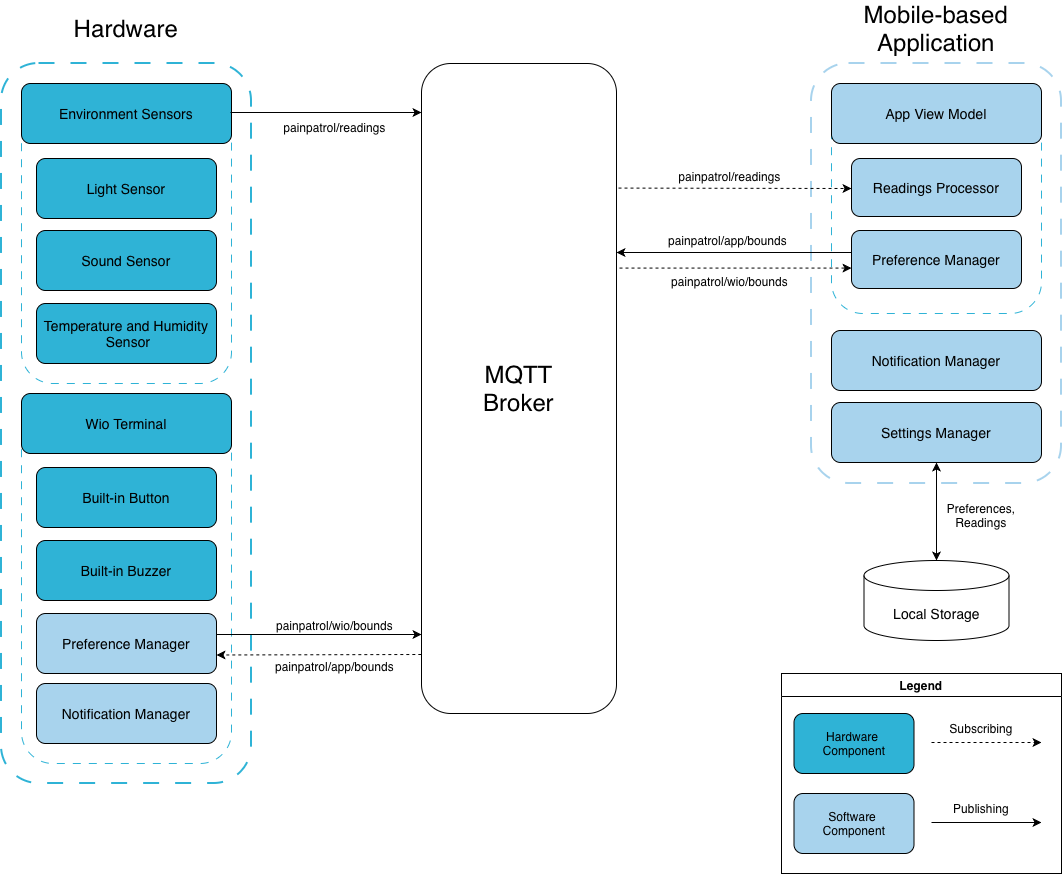

The diagram above was exported from draw.io. Its source (the exported page's mxGraphModel, read from the mxfile embedded in the PNG):
<mxGraphModel dx="1341" dy="972" grid="1" gridSize="10" guides="1" tooltips="1" connect="1" arrows="1" fold="1" page="1" pageScale="1" pageWidth="850" pageHeight="1100" math="0" shadow="0">
  <root>
    <mxCell id="0" />
    <mxCell id="1" parent="0" />
    <mxCell id="fkMBNOkZSd2H2D23u5O9-2" parent="1" style="rounded=1;whiteSpace=wrap;html=1;dashed=1;dashPattern=8 8;strokeWidth=2;strokeColor=#2FB3D6;fillColor=default;" value="" vertex="1">
      <mxGeometry height="720" width="250" x="50" y="140" as="geometry" />
    </mxCell>
    <mxCell id="Ori3717OI1gcozNamP6W-1" parent="1" style="rounded=1;whiteSpace=wrap;html=1;dashed=1;dashPattern=8 8;strokeWidth=2;strokeColor=#A8D3ED;" value="" vertex="1">
      <mxGeometry height="420" width="250" x="860" y="140" as="geometry" />
    </mxCell>
    <mxCell id="fkMBNOkZSd2H2D23u5O9-3" parent="1" style="text;html=1;whiteSpace=wrap;strokeColor=none;fillColor=none;align=center;verticalAlign=middle;rounded=0;" value="&lt;font style=&quot;font-size: 24px;&quot;&gt;Hardware&lt;/font&gt;" vertex="1">
      <mxGeometry height="30" width="190" x="80" y="90" as="geometry" />
    </mxCell>
    <mxCell id="Ori3717OI1gcozNamP6W-7" parent="1" style="rounded=1;whiteSpace=wrap;html=1;fillColor=#A8D3ED;" value="&lt;font style=&quot;font-size: 14px;&quot;&gt;Readings Processor&lt;/font&gt;" vertex="1">
      <mxGeometry height="58" width="170" x="900" y="235" as="geometry" />
    </mxCell>
    <mxCell id="Ori3717OI1gcozNamP6W-8" parent="1" style="text;html=1;whiteSpace=wrap;strokeColor=none;fillColor=none;align=center;verticalAlign=middle;rounded=0;" value="&lt;font style=&quot;font-size: 24px;&quot;&gt;Mobile-based Application&lt;/font&gt;" vertex="1">
      <mxGeometry height="30" width="190" x="890" y="90" as="geometry" />
    </mxCell>
    <mxCell id="Ori3717OI1gcozNamP6W-10" parent="1" style="swimlane;whiteSpace=wrap;html=1;" value="Legend" vertex="1">
      <mxGeometry height="200" width="280" x="830" y="750" as="geometry" />
    </mxCell>
    <mxCell id="fkMBNOkZSd2H2D23u5O9-9" edge="1" parent="Ori3717OI1gcozNamP6W-10" style="endArrow=classic;html=1;rounded=0;" value="">
      <mxGeometry height="50" relative="1" width="50" as="geometry">
        <mxPoint x="150" y="149" as="sourcePoint" />
        <mxPoint x="260" y="149" as="targetPoint" />
      </mxGeometry>
    </mxCell>
    <mxCell id="fkMBNOkZSd2H2D23u5O9-10" edge="1" parent="Ori3717OI1gcozNamP6W-10" style="endArrow=classic;html=1;rounded=0;dashed=1;" value="">
      <mxGeometry height="50" relative="1" width="50" as="geometry">
        <mxPoint x="150" y="69" as="sourcePoint" />
        <mxPoint x="260" y="69" as="targetPoint" />
      </mxGeometry>
    </mxCell>
    <mxCell id="awjaiK1KDW66jf0xkKsN-3" parent="Ori3717OI1gcozNamP6W-10" style="rounded=1;whiteSpace=wrap;html=1;fillColor=#2FB3D6;" value="Hardware&amp;nbsp;&lt;div&gt;Component&lt;/div&gt;" vertex="1">
      <mxGeometry height="60" width="120" x="12.5" y="40" as="geometry" />
    </mxCell>
    <mxCell id="awjaiK1KDW66jf0xkKsN-4" parent="Ori3717OI1gcozNamP6W-10" style="rounded=1;whiteSpace=wrap;html=1;fillColor=#A8D3ED;" value="Software&amp;nbsp;&lt;div&gt;Component&lt;/div&gt;" vertex="1">
      <mxGeometry height="60" width="120" x="12.5" y="120" as="geometry" />
    </mxCell>
    <mxCell id="fkMBNOkZSd2H2D23u5O9-16" parent="Ori3717OI1gcozNamP6W-10" style="text;html=1;whiteSpace=wrap;strokeColor=none;fillColor=none;align=center;verticalAlign=middle;rounded=0;" value="Subscribing" vertex="1">
      <mxGeometry height="30" width="60" x="170" y="40" as="geometry" />
    </mxCell>
    <mxCell id="fkMBNOkZSd2H2D23u5O9-17" parent="Ori3717OI1gcozNamP6W-10" style="text;html=1;whiteSpace=wrap;strokeColor=none;fillColor=none;align=center;verticalAlign=middle;rounded=0;" value="Publishing" vertex="1">
      <mxGeometry height="30" width="60" x="170" y="120" as="geometry" />
    </mxCell>
    <mxCell id="fkMBNOkZSd2H2D23u5O9-6" parent="1" style="rounded=1;whiteSpace=wrap;html=1;" value="&lt;font style=&quot;font-size: 24px;&quot;&gt;MQTT&lt;br&gt;Broker&lt;/font&gt;" vertex="1">
      <mxGeometry height="650" width="195" x="470" y="140" as="geometry" />
    </mxCell>
    <mxCell id="fkMBNOkZSd2H2D23u5O9-8" parent="1" style="rounded=1;whiteSpace=wrap;html=1;fillColor=#A8D3ED;" value="&lt;font style=&quot;font-size: 14px;&quot;&gt;Settings Manager&lt;/font&gt;" vertex="1">
      <mxGeometry height="60" width="210" x="880" y="479" as="geometry" />
    </mxCell>
    <mxCell id="awjaiK1KDW66jf0xkKsN-1" edge="1" parent="1" source="fkMBNOkZSd2H2D23u5O9-6" style="edgeStyle=orthogonalEdgeStyle;rounded=0;orthogonalLoop=1;jettySize=auto;html=1;exitX=0.5;exitY=1;exitDx=0;exitDy=0;" target="fkMBNOkZSd2H2D23u5O9-6">
      <mxGeometry relative="1" as="geometry" />
    </mxCell>
    <mxCell id="jET_cE8PhB5TA0JQQYw8-1" parent="1" style="shape=cylinder3;whiteSpace=wrap;html=1;boundedLbl=1;backgroundOutline=1;size=15;" value="&lt;font style=&quot;font-size: 14px;&quot;&gt;Local Storage&lt;/font&gt;" vertex="1">
      <mxGeometry height="80" width="145" x="912.5" y="637" as="geometry" />
    </mxCell>
    <mxCell id="jET_cE8PhB5TA0JQQYw8-3" edge="1" parent="1" source="jET_cE8PhB5TA0JQQYw8-1" style="endArrow=classic;html=1;rounded=0;exitX=0.5;exitY=0;exitDx=0;exitDy=0;exitPerimeter=0;startArrow=classic;startFill=1;entryX=0.5;entryY=1;entryDx=0;entryDy=0;" target="fkMBNOkZSd2H2D23u5O9-8" value="">
      <mxGeometry height="50" relative="1" width="50" as="geometry">
        <mxPoint x="1190" y="725" as="sourcePoint" />
        <mxPoint x="1090" y="725" as="targetPoint" />
      </mxGeometry>
    </mxCell>
    <mxCell id="fkMBNOkZSd2H2D23u5O9-24" edge="1" parent="1" style="endArrow=classic;html=1;rounded=0;exitX=0;exitY=0.5;exitDx=0;exitDy=0;entryX=1;entryY=0.725;entryDx=0;entryDy=0;entryPerimeter=0;" value="">
      <mxGeometry height="50" relative="1" width="50" as="geometry">
        <mxPoint x="900" y="329" as="sourcePoint" />
        <mxPoint x="665" y="329" as="targetPoint" />
      </mxGeometry>
    </mxCell>
    <mxCell id="fkMBNOkZSd2H2D23u5O9-28" edge="1" parent="1" style="endArrow=classic;html=1;rounded=0;dashed=1;exitX=1.01;exitY=0.125;exitDx=0;exitDy=0;exitPerimeter=0;" value="">
      <mxGeometry height="50" relative="1" width="50" as="geometry">
        <mxPoint x="667" y="264.58" as="sourcePoint" />
        <mxPoint x="900" y="265" as="targetPoint" />
      </mxGeometry>
    </mxCell>
    <mxCell id="0fx6GshSHUU_7okEoK0j-8" parent="1" style="text;html=1;whiteSpace=wrap;strokeColor=none;fillColor=none;align=center;verticalAlign=middle;rounded=0;" value="&lt;div&gt;painpatrol/app/bounds&lt;/div&gt;" vertex="1">
      <mxGeometry height="30" width="131" x="711" y="302" as="geometry" />
    </mxCell>
    <mxCell id="fkMBNOkZSd2H2D23u5O9-29" parent="1" style="text;html=1;whiteSpace=wrap;strokeColor=none;fillColor=none;align=center;verticalAlign=middle;rounded=0;" value="painpatrol/readings" vertex="1">
      <mxGeometry height="30" width="121" x="718" y="238" as="geometry" />
    </mxCell>
    <mxCell id="2D3umpuu5Sg979UQVeHH-1" edge="1" parent="1" source="fkMBNOkZSd2H2D23u5O9-6" style="edgeStyle=orthogonalEdgeStyle;rounded=0;orthogonalLoop=1;jettySize=auto;html=1;exitX=0.5;exitY=1;exitDx=0;exitDy=0;" target="fkMBNOkZSd2H2D23u5O9-6">
      <mxGeometry relative="1" as="geometry" />
    </mxCell>
    <mxCell id="fkMBNOkZSd2H2D23u5O9-30" parent="1" style="text;html=1;whiteSpace=wrap;strokeColor=none;fillColor=none;align=center;verticalAlign=middle;rounded=0;" value="&lt;div&gt;Preferences,&lt;/div&gt;&lt;div&gt;Readings&lt;/div&gt;" vertex="1">
      <mxGeometry height="30" width="80" x="990" y="577" as="geometry" />
    </mxCell>
    <mxCell id="GQM9EwkPR1wgOvUnHk8N-3" parent="1" style="rounded=1;whiteSpace=wrap;html=1;dashed=1;dashPattern=8 8;strokeWidth=1;strokeColor=#2FB3D6;fillColor=none;" value="" vertex="1">
      <mxGeometry height="300" width="210" x="70" y="160" as="geometry" />
    </mxCell>
    <mxCell id="fkMBNOkZSd2H2D23u5O9-4" parent="1" style="rounded=1;whiteSpace=wrap;html=1;fillColor=#2FB3D6;" value="&lt;font style=&quot;font-size: 14px;&quot;&gt;Environment Sensors&lt;/font&gt;" vertex="1">
      <mxGeometry height="60" width="210" x="70" y="160" as="geometry" />
    </mxCell>
    <mxCell id="GQM9EwkPR1wgOvUnHk8N-6" parent="1" style="rounded=1;whiteSpace=wrap;html=1;fillColor=#2FB3D6;" value="&lt;div&gt;&lt;font style=&quot;font-size: 14px;&quot;&gt;Temperature and Humidity&lt;/font&gt;&lt;/div&gt;&lt;div&gt;&lt;font style=&quot;font-size: 14px;&quot;&gt;&amp;nbsp;Sensor&lt;/font&gt;&lt;/div&gt;" vertex="1">
      <mxGeometry height="60" width="180" x="85" y="380" as="geometry" />
    </mxCell>
    <mxCell id="VdPpEJNVAUaCCUv7WJDl-1" parent="1" style="rounded=1;whiteSpace=wrap;html=1;fillColor=#A8D3ED;" value="&lt;font style=&quot;font-size: 14px;&quot;&gt;Notification Manager&lt;/font&gt;" vertex="1">
      <mxGeometry height="60" width="210" x="880" y="407" as="geometry" />
    </mxCell>
    <mxCell id="GQM9EwkPR1wgOvUnHk8N-9" parent="1" style="rounded=1;whiteSpace=wrap;html=1;dashed=1;dashPattern=8 8;strokeWidth=1;strokeColor=#2FB3D6;fillColor=none;" value="" vertex="1">
      <mxGeometry height="370" width="210" x="70" y="470" as="geometry" />
    </mxCell>
    <mxCell id="GQM9EwkPR1wgOvUnHk8N-10" parent="1" style="rounded=1;whiteSpace=wrap;html=1;fillColor=#2FB3D6;" value="&lt;font style=&quot;font-size: 14px;&quot;&gt;Wio Terminal&lt;/font&gt;" vertex="1">
      <mxGeometry height="60" width="210" x="70" y="470" as="geometry" />
    </mxCell>
    <mxCell id="GQM9EwkPR1wgOvUnHk8N-11" parent="1" style="rounded=1;whiteSpace=wrap;html=1;fillColor=#A8D3ED;" value="&lt;font style=&quot;font-size: 14px;&quot;&gt;Preference Manager&lt;/font&gt;" vertex="1">
      <mxGeometry height="60" width="180" x="85" y="690" as="geometry" />
    </mxCell>
    <mxCell id="GQM9EwkPR1wgOvUnHk8N-12" parent="1" style="rounded=1;whiteSpace=wrap;html=1;fillColor=#2FB3D6;" value="&lt;font style=&quot;font-size: 14px;&quot;&gt;Built-in Buzzer&lt;/font&gt;" vertex="1">
      <mxGeometry height="60" width="180" x="85" y="617" as="geometry" />
    </mxCell>
    <mxCell id="GQM9EwkPR1wgOvUnHk8N-13" parent="1" style="rounded=1;whiteSpace=wrap;html=1;fillColor=#2FB3D6;" value="&lt;font style=&quot;font-size: 14px;&quot;&gt;Built-in Button&lt;/font&gt;" vertex="1">
      <mxGeometry height="60" width="180" x="85" y="544" as="geometry" />
    </mxCell>
    <mxCell id="VdPpEJNVAUaCCUv7WJDl-5" edge="1" parent="1" style="endArrow=classic;html=1;rounded=0;dashed=1;entryX=1;entryY=0.115;entryDx=0;entryDy=0;entryPerimeter=0;exitX=-0.001;exitY=0.56;exitDx=0;exitDy=0;exitPerimeter=0;" value="">
      <mxGeometry height="50" relative="1" width="50" as="geometry">
        <mxPoint x="469.80500000000006" y="731" as="sourcePoint" />
        <mxPoint x="265" y="731.4999999999998" as="targetPoint" />
      </mxGeometry>
    </mxCell>
    <mxCell id="GQM9EwkPR1wgOvUnHk8N-15" parent="1" style="rounded=1;whiteSpace=wrap;html=1;fillColor=#2FB3D6;" value="&lt;div&gt;&lt;font style=&quot;font-size: 14px;&quot;&gt;Light Sensor&lt;/font&gt;&lt;/div&gt;" vertex="1">
      <mxGeometry height="60" width="180" x="85" y="235" as="geometry" />
    </mxCell>
    <mxCell id="GQM9EwkPR1wgOvUnHk8N-16" parent="1" style="rounded=1;whiteSpace=wrap;html=1;fillColor=#2FB3D6;" value="&lt;div&gt;&lt;font style=&quot;font-size: 14px;&quot;&gt;Sound Sensor&lt;/font&gt;&lt;/div&gt;" vertex="1">
      <mxGeometry height="60" width="180" x="85" y="307" as="geometry" />
    </mxCell>
    <mxCell id="VdPpEJNVAUaCCUv7WJDl-6" parent="1" style="text;html=1;whiteSpace=wrap;strokeColor=none;fillColor=none;align=center;verticalAlign=middle;rounded=0;" value="painpatrol/app/bounds" vertex="1">
      <mxGeometry height="30" width="131" x="318" y="728" as="geometry" />
    </mxCell>
    <mxCell id="GQM9EwkPR1wgOvUnHk8N-22" edge="1" parent="1" style="endArrow=classic;html=1;rounded=0;entryX=0.003;entryY=0.277;entryDx=0;entryDy=0;entryPerimeter=0;" value="">
      <mxGeometry height="50" relative="1" width="50" as="geometry">
        <mxPoint x="265" y="711" as="sourcePoint" />
        <mxPoint x="470" y="711" as="targetPoint" />
      </mxGeometry>
    </mxCell>
    <mxCell id="sXIYPEq8T6eFvUWeNIya-3" edge="1" parent="1" style="endArrow=classic;html=1;rounded=0;entryX=0.003;entryY=0.277;entryDx=0;entryDy=0;entryPerimeter=0;" value="">
      <mxGeometry height="50" relative="1" width="50" as="geometry">
        <mxPoint x="279" y="189" as="sourcePoint" />
        <mxPoint x="470" y="189" as="targetPoint" />
      </mxGeometry>
    </mxCell>
    <mxCell id="sXIYPEq8T6eFvUWeNIya-4" parent="1" style="text;html=1;whiteSpace=wrap;strokeColor=none;fillColor=none;align=center;verticalAlign=middle;rounded=0;" value="painpatrol/wio/bounds" vertex="1">
      <mxGeometry height="30" width="131" x="318" y="687" as="geometry" />
    </mxCell>
    <mxCell id="sXIYPEq8T6eFvUWeNIya-5" parent="1" style="text;html=1;whiteSpace=wrap;strokeColor=none;fillColor=none;align=center;verticalAlign=middle;rounded=0;" value="painpatrol/readings" vertex="1">
      <mxGeometry height="30" width="131" x="318" y="189" as="geometry" />
    </mxCell>
    <mxCell id="sXIYPEq8T6eFvUWeNIya-6" edge="1" parent="1" style="endArrow=classic;html=1;rounded=0;dashed=1;entryX=0;entryY=0.5;entryDx=0;entryDy=0;exitX=1.01;exitY=0.125;exitDx=0;exitDy=0;exitPerimeter=0;" value="">
      <mxGeometry height="50" relative="1" width="50" as="geometry">
        <mxPoint x="668" y="344.58" as="sourcePoint" />
        <mxPoint x="900" y="344.58" as="targetPoint" />
      </mxGeometry>
    </mxCell>
    <mxCell id="sXIYPEq8T6eFvUWeNIya-7" parent="1" style="text;html=1;whiteSpace=wrap;strokeColor=none;fillColor=none;align=center;verticalAlign=middle;rounded=0;" value="painpatrol/wio/bounds" vertex="1">
      <mxGeometry height="30" width="121" x="718" y="343" as="geometry" />
    </mxCell>
    <mxCell id="xYFuRNB0MVhFyVEhc-mW-2" parent="1" style="rounded=1;whiteSpace=wrap;html=1;dashed=1;dashPattern=8 8;strokeWidth=1;strokeColor=#2FB3D6;fillColor=none;" value="" vertex="1">
      <mxGeometry height="230" width="210" x="880" y="160" as="geometry" />
    </mxCell>
    <mxCell id="xYFuRNB0MVhFyVEhc-mW-1" parent="1" style="rounded=1;whiteSpace=wrap;html=1;fillColor=#A8D3ED;" value="&lt;font style=&quot;font-size: 14px;&quot;&gt;App View Model&lt;/font&gt;" vertex="1">
      <mxGeometry height="60" width="210" x="880" y="160" as="geometry" />
    </mxCell>
    <mxCell id="xYFuRNB0MVhFyVEhc-mW-4" parent="1" style="rounded=1;whiteSpace=wrap;html=1;fillColor=#A8D3ED;" value="&lt;font style=&quot;font-size: 14px;&quot;&gt;Preference Manager&lt;/font&gt;" vertex="1">
      <mxGeometry height="58" width="170" x="900" y="307" as="geometry" />
    </mxCell>
    <mxCell id="xYFuRNB0MVhFyVEhc-mW-6" parent="1" style="rounded=1;whiteSpace=wrap;html=1;fillColor=#A8D3ED;" value="&lt;font style=&quot;font-size: 14px;&quot;&gt;Notification Manager&lt;/font&gt;" vertex="1">
      <mxGeometry height="60" width="180" x="85" y="760" as="geometry" />
    </mxCell>
    <mxCell id="l2CihetoWb21Pqhiga5l-1" edge="1" parent="1" source="GQM9EwkPR1wgOvUnHk8N-9" style="edgeStyle=orthogonalEdgeStyle;rounded=0;orthogonalLoop=1;jettySize=auto;html=1;exitX=0.5;exitY=1;exitDx=0;exitDy=0;" target="GQM9EwkPR1wgOvUnHk8N-9">
      <mxGeometry relative="1" as="geometry" />
    </mxCell>
  </root>
</mxGraphModel>